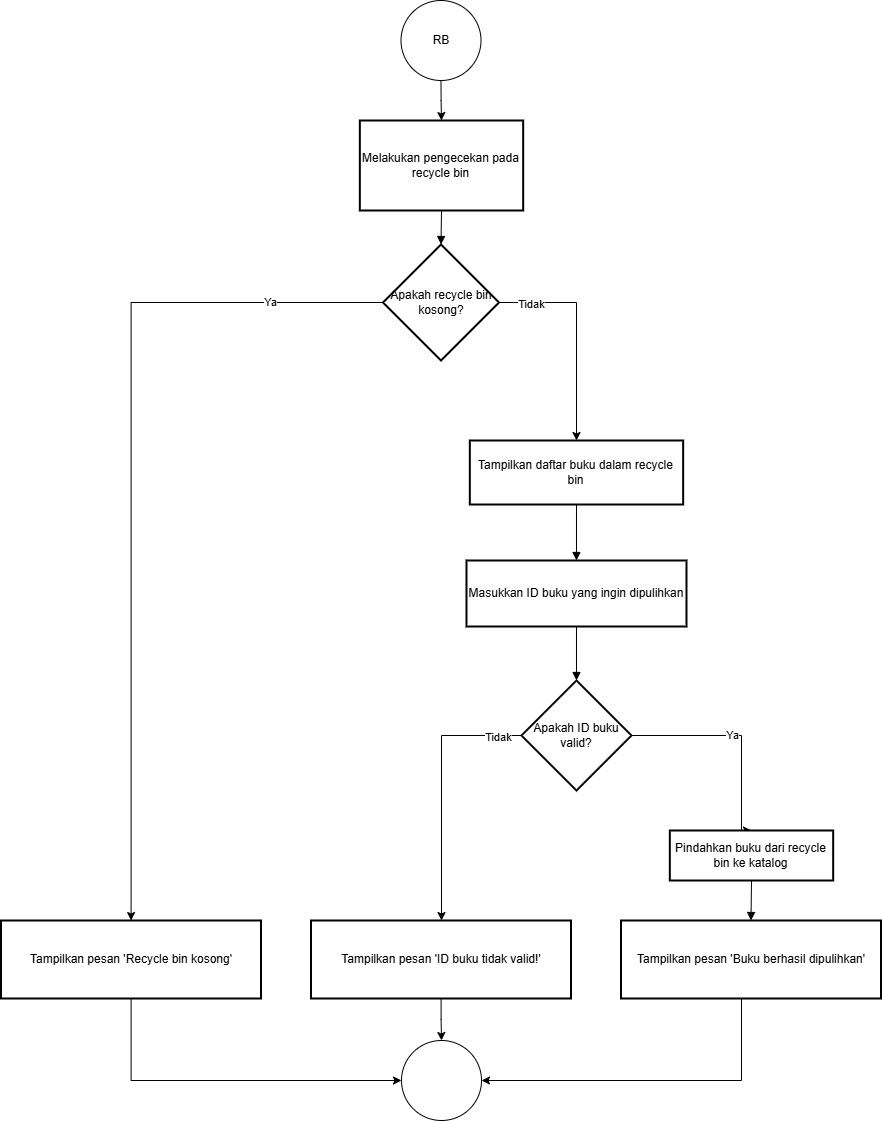

The diagram above was exported from draw.io. Its source (the exported page's mxGraphModel, read from the mxfile embedded in the PNG):
<mxGraphModel dx="2100" dy="1138" grid="1" gridSize="10" guides="1" tooltips="1" connect="1" arrows="1" fold="1" page="1" pageScale="1" pageWidth="827" pageHeight="1169" math="0" shadow="0">
  <root>
    <mxCell id="0" />
    <mxCell id="1" parent="0" />
    <mxCell id="60WPF5vsAByKOQw5VJZs-457" value="Melakukan pengecekan pada recycle bin" style="whiteSpace=wrap;strokeWidth=2;" vertex="1" parent="1">
      <mxGeometry x="378.34000000000003" y="210" width="163.33" height="90" as="geometry" />
    </mxCell>
    <mxCell id="60WPF5vsAByKOQw5VJZs-480" style="edgeStyle=orthogonalEdgeStyle;rounded=0;orthogonalLoop=1;jettySize=auto;html=1;" edge="1" parent="1" source="60WPF5vsAByKOQw5VJZs-458" target="60WPF5vsAByKOQw5VJZs-461">
      <mxGeometry relative="1" as="geometry">
        <Array as="points">
          <mxPoint x="595" y="392" />
        </Array>
      </mxGeometry>
    </mxCell>
    <mxCell id="60WPF5vsAByKOQw5VJZs-481" value="Tidak" style="edgeLabel;html=1;align=center;verticalAlign=middle;resizable=0;points=[];" vertex="1" connectable="0" parent="60WPF5vsAByKOQw5VJZs-480">
      <mxGeometry x="-0.7224" y="-1" relative="1" as="geometry">
        <mxPoint x="1" as="offset" />
      </mxGeometry>
    </mxCell>
    <mxCell id="60WPF5vsAByKOQw5VJZs-486" style="edgeStyle=orthogonalEdgeStyle;rounded=0;orthogonalLoop=1;jettySize=auto;html=1;" edge="1" parent="1" source="60WPF5vsAByKOQw5VJZs-458" target="60WPF5vsAByKOQw5VJZs-459">
      <mxGeometry relative="1" as="geometry" />
    </mxCell>
    <mxCell id="60WPF5vsAByKOQw5VJZs-487" value="Ya" style="edgeLabel;html=1;align=center;verticalAlign=middle;resizable=0;points=[];" vertex="1" connectable="0" parent="60WPF5vsAByKOQw5VJZs-486">
      <mxGeometry x="-0.7398" y="-1" relative="1" as="geometry">
        <mxPoint as="offset" />
      </mxGeometry>
    </mxCell>
    <mxCell id="60WPF5vsAByKOQw5VJZs-458" value="Apakah recycle bin kosong?" style="rhombus;strokeWidth=2;whiteSpace=wrap;" vertex="1" parent="1">
      <mxGeometry x="401.5" y="334" width="116" height="116" as="geometry" />
    </mxCell>
    <mxCell id="60WPF5vsAByKOQw5VJZs-491" style="edgeStyle=orthogonalEdgeStyle;rounded=0;orthogonalLoop=1;jettySize=auto;html=1;entryX=0;entryY=0.5;entryDx=0;entryDy=0;" edge="1" parent="1" source="60WPF5vsAByKOQw5VJZs-459" target="60WPF5vsAByKOQw5VJZs-488">
      <mxGeometry relative="1" as="geometry">
        <Array as="points">
          <mxPoint x="150" y="1170" />
        </Array>
      </mxGeometry>
    </mxCell>
    <mxCell id="60WPF5vsAByKOQw5VJZs-459" value="Tampilkan pesan 'Recycle bin kosong'" style="whiteSpace=wrap;strokeWidth=2;" vertex="1" parent="1">
      <mxGeometry x="19.5" y="1010" width="260" height="78" as="geometry" />
    </mxCell>
    <mxCell id="60WPF5vsAByKOQw5VJZs-461" value="Tampilkan daftar buku dalam recycle bin" style="whiteSpace=wrap;strokeWidth=2;" vertex="1" parent="1">
      <mxGeometry x="488.33" y="530" width="213.33" height="64" as="geometry" />
    </mxCell>
    <mxCell id="60WPF5vsAByKOQw5VJZs-462" value="Masukkan ID buku yang ingin dipulihkan" style="whiteSpace=wrap;strokeWidth=2;" vertex="1" parent="1">
      <mxGeometry x="484.99" y="650" width="220" height="66" as="geometry" />
    </mxCell>
    <mxCell id="60WPF5vsAByKOQw5VJZs-482" style="edgeStyle=orthogonalEdgeStyle;rounded=0;orthogonalLoop=1;jettySize=auto;html=1;entryX=0.5;entryY=0;entryDx=0;entryDy=0;" edge="1" parent="1" source="60WPF5vsAByKOQw5VJZs-463" target="60WPF5vsAByKOQw5VJZs-465">
      <mxGeometry relative="1" as="geometry">
        <Array as="points">
          <mxPoint x="760" y="825" />
          <mxPoint x="760" y="920" />
        </Array>
      </mxGeometry>
    </mxCell>
    <mxCell id="60WPF5vsAByKOQw5VJZs-483" value="Ya" style="edgeLabel;html=1;align=center;verticalAlign=middle;resizable=0;points=[];" vertex="1" connectable="0" parent="60WPF5vsAByKOQw5VJZs-482">
      <mxGeometry x="-0.0617" y="1" relative="1" as="geometry">
        <mxPoint as="offset" />
      </mxGeometry>
    </mxCell>
    <mxCell id="60WPF5vsAByKOQw5VJZs-484" style="edgeStyle=orthogonalEdgeStyle;rounded=0;orthogonalLoop=1;jettySize=auto;html=1;" edge="1" parent="1" source="60WPF5vsAByKOQw5VJZs-463" target="60WPF5vsAByKOQw5VJZs-464">
      <mxGeometry relative="1" as="geometry">
        <Array as="points">
          <mxPoint x="460" y="825" />
        </Array>
      </mxGeometry>
    </mxCell>
    <mxCell id="60WPF5vsAByKOQw5VJZs-485" value="Tidak" style="edgeLabel;html=1;align=center;verticalAlign=middle;resizable=0;points=[];" vertex="1" connectable="0" parent="60WPF5vsAByKOQw5VJZs-484">
      <mxGeometry x="-0.8164" y="1" relative="1" as="geometry">
        <mxPoint as="offset" />
      </mxGeometry>
    </mxCell>
    <mxCell id="60WPF5vsAByKOQw5VJZs-463" value="Apakah ID buku valid?" style="rhombus;strokeWidth=2;whiteSpace=wrap;" vertex="1" parent="1">
      <mxGeometry x="539.99" y="770" width="110" height="110" as="geometry" />
    </mxCell>
    <mxCell id="60WPF5vsAByKOQw5VJZs-489" value="" style="edgeStyle=orthogonalEdgeStyle;rounded=0;orthogonalLoop=1;jettySize=auto;html=1;" edge="1" parent="1" source="60WPF5vsAByKOQw5VJZs-464" target="60WPF5vsAByKOQw5VJZs-488">
      <mxGeometry relative="1" as="geometry" />
    </mxCell>
    <mxCell id="60WPF5vsAByKOQw5VJZs-464" value="Tampilkan pesan 'ID buku tidak valid!'" style="whiteSpace=wrap;strokeWidth=2;" vertex="1" parent="1">
      <mxGeometry x="329.5" y="1010" width="260" height="78" as="geometry" />
    </mxCell>
    <mxCell id="60WPF5vsAByKOQw5VJZs-465" value="Pindahkan buku dari recycle bin ke katalog" style="whiteSpace=wrap;strokeWidth=2;" vertex="1" parent="1">
      <mxGeometry x="688.33" y="920" width="163.34" height="50" as="geometry" />
    </mxCell>
    <mxCell id="60WPF5vsAByKOQw5VJZs-490" style="edgeStyle=orthogonalEdgeStyle;rounded=0;orthogonalLoop=1;jettySize=auto;html=1;entryX=1;entryY=0.5;entryDx=0;entryDy=0;" edge="1" parent="1" source="60WPF5vsAByKOQw5VJZs-466" target="60WPF5vsAByKOQw5VJZs-488">
      <mxGeometry relative="1" as="geometry">
        <Array as="points">
          <mxPoint x="760" y="1170" />
        </Array>
      </mxGeometry>
    </mxCell>
    <mxCell id="60WPF5vsAByKOQw5VJZs-466" value="Tampilkan pesan 'Buku berhasil dipulihkan'" style="whiteSpace=wrap;strokeWidth=2;" vertex="1" parent="1">
      <mxGeometry x="639.5" y="1010" width="260" height="78" as="geometry" />
    </mxCell>
    <mxCell id="60WPF5vsAByKOQw5VJZs-467" value="" style="curved=1;startArrow=none;endArrow=block;exitX=0.5;exitY=1;entryX=0.5;entryY=0;rounded=0;" edge="1" parent="1" source="60WPF5vsAByKOQw5VJZs-457" target="60WPF5vsAByKOQw5VJZs-458">
      <mxGeometry relative="1" as="geometry">
        <Array as="points" />
      </mxGeometry>
    </mxCell>
    <mxCell id="60WPF5vsAByKOQw5VJZs-471" value="" style="curved=1;startArrow=none;endArrow=block;exitX=0.5;exitY=0.99;entryX=0.5;entryY=-0.01;rounded=0;" edge="1" parent="1" source="60WPF5vsAByKOQw5VJZs-461" target="60WPF5vsAByKOQw5VJZs-462">
      <mxGeometry relative="1" as="geometry">
        <Array as="points" />
      </mxGeometry>
    </mxCell>
    <mxCell id="60WPF5vsAByKOQw5VJZs-472" value="" style="curved=1;startArrow=none;endArrow=block;exitX=0.5;exitY=0.99;entryX=0.5;entryY=0;rounded=0;" edge="1" parent="1" source="60WPF5vsAByKOQw5VJZs-462" target="60WPF5vsAByKOQw5VJZs-463">
      <mxGeometry relative="1" as="geometry">
        <Array as="points" />
      </mxGeometry>
    </mxCell>
    <mxCell id="60WPF5vsAByKOQw5VJZs-476" value="" style="curved=1;startArrow=none;endArrow=block;exitX=0.5;exitY=1;entryX=0.5;entryY=0;rounded=0;" edge="1" parent="1" source="60WPF5vsAByKOQw5VJZs-465" target="60WPF5vsAByKOQw5VJZs-466">
      <mxGeometry relative="1" as="geometry">
        <Array as="points" />
      </mxGeometry>
    </mxCell>
    <mxCell id="60WPF5vsAByKOQw5VJZs-479" value="" style="edgeStyle=orthogonalEdgeStyle;rounded=0;orthogonalLoop=1;jettySize=auto;html=1;" edge="1" parent="1" source="60WPF5vsAByKOQw5VJZs-478" target="60WPF5vsAByKOQw5VJZs-457">
      <mxGeometry relative="1" as="geometry" />
    </mxCell>
    <mxCell id="60WPF5vsAByKOQw5VJZs-478" value="RB" style="ellipse;whiteSpace=wrap;html=1;aspect=fixed;" vertex="1" parent="1">
      <mxGeometry x="419.5" y="90" width="80" height="80" as="geometry" />
    </mxCell>
    <mxCell id="60WPF5vsAByKOQw5VJZs-488" value="" style="ellipse;whiteSpace=wrap;html=1;aspect=fixed;" vertex="1" parent="1">
      <mxGeometry x="420.01" y="1130" width="80" height="80" as="geometry" />
    </mxCell>
  </root>
</mxGraphModel>